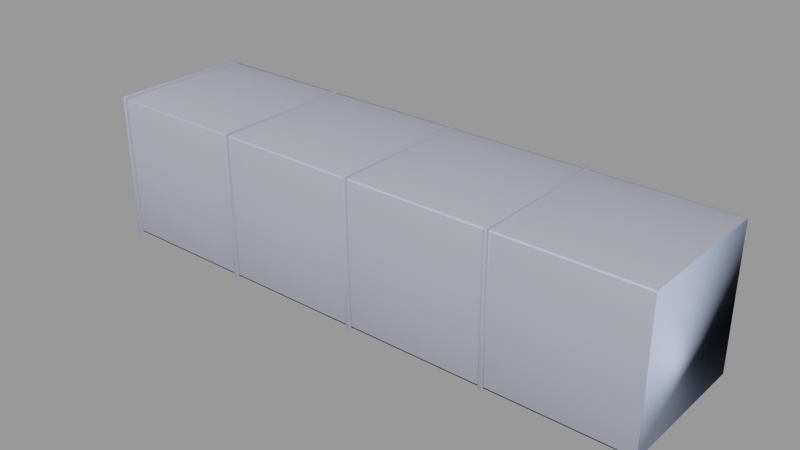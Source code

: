 # Source: vent_system_straight_256.blend  (saved by Blender 2.92.15; exported with 4.5.12 LTS)
import bpy
from mathutils import Matrix  # noqa: F401  (used for matrix-valued properties, if any)

bpy.ops.wm.read_factory_settings(use_empty=True)
scene = bpy.context.scene
scene.name = 'vent_system_straight_256.qc'

# ---- collections
col_vent_system_straight_256 = bpy.data.collections.new('vent_system_straight_256'); scene.collection.children.link(col_vent_system_straight_256)

# ---- materials (node trees are filled in below, after node groups)
mat_vent_system01 = bpy.data.materials.new('vent_system01')
mat_vent_system01.use_transparent_shadow = False
mat_vent_system01.diffuse_color = (0.4143, 0.4182, 0.5081, 1.0)
mat_phy = bpy.data.materials.new('  phy')
mat_phy.use_transparent_shadow = False
mat_phy.diffuse_color = (0.5318, 0.6084, 0.8458, 1.0)

# ---- material node trees

# ---- meshes
me_vent_system_straight_256_reference = bpy.data.meshes.new('vent_system_straight_256_reference')
me_vent_system_straight_256_reference.from_pydata([(160.7, -31.63, -32.0), (160.7, 32.78, -33.22), (160.7, 31.63, -32.0), (160.7, -32.78, -33.22), (31.25, -32.0, -31.63), (31.25, -32.0, 31.63), (2e-06, -34.5, -2.6e-05), (-31.29, 31.63, 32.0), (-31.29, -31.63, 32.0), (-0.08499, -2.6e-05, 34.5), (31.25, 31.63, 32.0), (31.25, -31.63, 32.0), (-31.29, -32.0, 31.63), (-31.29, -32.0, -31.63), (-31.29, -31.63, -32.0), (31.25, -31.63, -32.0), (159.3, 32.0, -31.63), (128.0, 34.5, 2.6e-05), (159.3, 32.0, 31.63), (96.71, 32.0, 31.63), (96.71, 32.0, -31.63), (31.29, 32.78, -33.22), (32.71, 33.22, -32.78), (32.71, 32.78, -33.22), (31.29, 33.22, -32.78), (32.71, 32.78, 33.22), (31.29, -32.78, 33.22), (32.71, -32.78, 33.22), (31.29, 32.78, 33.22), (-31.29, 32.78, -33.22), (-31.29, 31.63, -32.0), (-31.29, -32.78, -33.22), (96.71, 31.63, -32.0), (96.71, -32.78, -33.22), (96.71, 32.78, -33.22), (96.71, -31.63, -32.0), (32.71, -31.63, -32.0), (32.71, 31.63, -32.0), (32.71, -32.78, -33.22), (160.7, -31.63, 32.0), (160.7, 32.78, 33.22), (160.7, -32.78, 33.22), (160.7, 31.63, 32.0), (96.71, -31.63, 32.0), (96.71, 32.78, 33.22), (96.71, -32.78, 33.22), (96.71, 31.63, 32.0), (32.71, -31.63, 32.0), (32.71, 31.63, 32.0), (-31.29, -32.78, 33.22), (-31.29, 32.78, 33.22), (159.3, 32.78, -33.22), (159.3, -32.78, -33.22), (223.3, -31.63, -32.0), (160.7, -32.0, -31.63), (223.3, -32.0, -31.63), (159.3, -33.22, -32.78), (160.7, -33.22, -32.78), (160.7, -33.22, 32.78), (159.3, -33.22, 32.78), (159.3, -32.78, 33.22), (159.3, -32.0, -31.63), (159.3, -31.63, -32.0), (96.71, -32.0, -31.63), (159.3, 33.22, -32.78), (160.7, 33.22, -32.78), (159.3, 32.78, 33.22), (159.3, 31.63, -32.0), (159.3, 33.22, 32.78), (160.7, 33.22, 32.78), (95.29, -32.78, -33.22), (95.29, 32.78, -33.22), (223.3, 32.0, 31.63), (223.3, 31.63, 32.0), (160.7, 32.0, 31.63), (159.3, 31.63, 32.0), (95.29, -33.22, -32.78), (96.71, -33.22, -32.78), (95.29, -33.22, 32.78), (96.71, -33.22, 32.78), (95.29, -32.78, 33.22), (95.25, -32.0, -31.63), (32.71, -32.0, -31.63), (95.25, -31.63, -32.0), (95.29, 33.22, -32.78), (96.71, 33.22, -32.78), (95.29, 32.78, 33.22), (32.71, 32.0, -31.63), (95.25, 32.0, -31.63), (95.25, 31.63, -32.0), (63.92, 2.9e-05, -34.5), (96.71, 33.22, 32.78), (95.29, 33.22, 32.78), (31.29, -32.78, -33.22), (95.25, 32.0, 31.63), (32.71, 32.0, 31.63), (95.25, 31.63, 32.0), (-31.29, 32.0, -31.63), (31.25, 31.63, -32.0), (31.25, 32.0, -31.63), (-32.71, 32.78, -33.22), (-32.71, -32.78, -33.22), (31.25, 32.0, 31.63), (-31.29, 32.0, 31.63), (-31.29, 33.22, -32.78), (-32.71, 33.22, -32.78), (-32.71, -32.78, 33.22), (-32.71, 32.78, 33.22), (223.3, 32.0, -31.63), (160.7, 32.0, -31.63), (223.3, 31.63, -32.0), (95.25, -31.63, 32.0), (159.3, -31.63, 32.0), (-32.71, -31.63, 32.0), (-32.71, -33.22, 32.78), (-32.71, -32.0, 31.63), (-32.71, -33.22, -32.78), (-32.71, -32.0, -31.63), (-32.71, -31.63, -32.0), (-32.71, 31.63, -32.0), (-32.71, 31.63, 32.0), (63.92, -2.3e-05, 34.5), (32.71, -32.0, 31.63), (95.25, -32.0, 31.63), (-2e-06, 34.5, 2.6e-05), (-0.08499, 2.6e-05, -34.5), (160.7, -32.0, 31.63), (223.3, -32.0, 31.63), (223.3, -31.63, 32.0), (191.9, -1.8e-05, 34.5), (127.9, -2e-05, 34.5), (96.71, -32.0, 31.63), (159.3, -32.0, 31.63), (31.29, 33.22, 32.78), (32.71, 33.22, 32.78), (-32.71, 33.22, 32.78), (-31.29, 33.22, 32.78), (31.29, -33.22, 32.78), (31.29, -33.22, -32.78), (192.0, -34.5, -2.6e-05), (-32.71, 32.0, -31.63), (-32.71, 32.0, 31.63), (32.71, -33.22, -32.78), (32.71, -33.22, 32.78), (-31.29, -33.22, -32.78), (-31.29, -33.22, 32.78), (191.9, 3.4e-05, -34.5), (192.0, 34.5, 2.6e-05), (64.0, 34.5, 2.6e-05), (64.0, -34.5, -2.6e-05), (127.9, 3.2e-05, -34.5), (128.0, -34.5, -2.6e-05)], [], [(0, 1, 2), (0, 3, 1), (4, 5, 6), (7, 8, 9), (10, 7, 9), (10, 9, 11), (9, 8, 11), (5, 11, 8), (5, 8, 12), (6, 5, 12), (13, 6, 12), (13, 4, 6), (14, 4, 13), (14, 15, 4), (16, 17, 18), (17, 19, 18), (20, 19, 17), (16, 20, 17), (21, 22, 23), (21, 24, 22), (25, 26, 27), (25, 28, 26), (14, 29, 30), (14, 31, 29), (32, 33, 34), (32, 35, 33), (36, 23, 37), (36, 38, 23), (39, 40, 41), (39, 42, 40), (43, 44, 45), (43, 46, 44), (25, 47, 48), (25, 27, 47), (7, 49, 8), (7, 50, 49), (51, 3, 52), (51, 1, 3), (53, 54, 0), (53, 55, 54), (56, 52, 3), (56, 3, 57), (58, 56, 57), (58, 59, 56), (58, 60, 59), (58, 41, 60), (61, 35, 62), (61, 63, 35), (64, 1, 51), (64, 65, 1), (60, 40, 66), (60, 41, 40), (32, 16, 67), (32, 20, 16), (68, 66, 40), (68, 40, 69), (65, 68, 69), (65, 64, 68), (34, 70, 71), (34, 33, 70), (72, 42, 73), (72, 74, 42), (75, 19, 46), (75, 18, 19), (33, 76, 70), (33, 77, 76), (77, 78, 76), (77, 79, 78), (79, 80, 78), (79, 45, 80), (36, 81, 82), (36, 83, 81), (34, 84, 85), (34, 71, 84), (86, 45, 44), (86, 80, 45), (87, 88, 89), (87, 89, 37), (37, 89, 90), (37, 90, 36), (90, 83, 36), (89, 83, 90), (84, 91, 85), (84, 92, 91), (92, 44, 91), (92, 86, 44), (38, 21, 23), (38, 93, 21), (48, 94, 95), (48, 96, 94), (97, 98, 30), (97, 99, 98), (31, 100, 29), (31, 101, 100), (7, 102, 103), (7, 10, 102), (100, 104, 29), (100, 105, 104), (50, 106, 49), (50, 107, 106), (108, 2, 109), (108, 110, 2), (11, 28, 10), (11, 26, 28), (96, 80, 86), (96, 111, 80), (75, 60, 66), (75, 112, 60), (62, 51, 52), (62, 67, 51), (98, 93, 15), (98, 21, 93), (83, 71, 70), (83, 89, 71), (113, 114, 106), (113, 115, 114), (115, 116, 114), (115, 117, 116), (117, 101, 116), (117, 118, 101), (119, 101, 118), (119, 100, 101), (113, 107, 120), (113, 106, 107), (48, 47, 121), (96, 48, 121), (96, 121, 111), (121, 47, 111), (122, 111, 47), (122, 123, 111), (97, 103, 124), (124, 103, 102), (99, 124, 102), (99, 97, 124), (30, 125, 14), (125, 15, 14), (98, 15, 125), (30, 98, 125), (126, 127, 128), (126, 128, 39), (129, 39, 128), (42, 39, 129), (73, 42, 129), (73, 129, 128), (46, 43, 130), (75, 46, 130), (75, 130, 112), (130, 43, 112), (112, 43, 131), (112, 131, 132), (133, 22, 24), (133, 134, 22), (28, 134, 133), (28, 25, 134), (135, 104, 105), (135, 136, 104), (107, 136, 135), (107, 50, 136), (56, 62, 52), (56, 61, 62), (59, 61, 56), (59, 132, 61), (60, 132, 59), (60, 112, 132), (80, 111, 123), (80, 123, 78), (81, 78, 123), (81, 76, 78), (70, 76, 81), (70, 81, 83), (64, 51, 67), (64, 67, 16), (16, 68, 64), (16, 18, 68), (18, 66, 68), (18, 75, 66), (86, 94, 96), (86, 92, 94), (84, 94, 92), (84, 88, 94), (71, 88, 84), (71, 89, 88), (5, 26, 11), (5, 137, 26), (4, 137, 5), (4, 138, 137), (15, 138, 4), (15, 93, 138), (54, 139, 126), (139, 127, 126), (55, 127, 139), (54, 55, 139), (7, 136, 50), (7, 103, 136), (103, 104, 136), (103, 97, 104), (97, 29, 104), (97, 30, 29), (69, 40, 42), (69, 42, 74), (74, 65, 69), (74, 109, 65), (109, 1, 65), (109, 2, 1), (48, 134, 25), (48, 95, 134), (95, 22, 134), (95, 87, 22), (87, 23, 22), (87, 37, 23), (119, 105, 100), (119, 140, 105), (140, 135, 105), (140, 141, 135), (141, 107, 135), (141, 120, 107), (36, 142, 38), (36, 82, 142), (82, 143, 142), (82, 122, 143), (122, 27, 143), (122, 47, 27), (14, 144, 31), (14, 13, 144), (13, 145, 144), (13, 12, 145), (12, 49, 145), (12, 8, 49), (58, 39, 41), (58, 126, 39), (57, 126, 58), (57, 54, 126), (57, 0, 54), (57, 3, 0), (2, 146, 0), (146, 53, 0), (110, 53, 146), (2, 110, 146), (79, 43, 45), (79, 131, 43), (77, 131, 79), (77, 63, 131), (33, 63, 77), (33, 35, 63), (44, 46, 19), (44, 19, 91), (20, 91, 19), (20, 85, 91), (34, 85, 20), (34, 20, 32), (109, 74, 147), (147, 74, 72), (108, 147, 72), (108, 109, 147), (87, 95, 148), (148, 95, 94), (88, 148, 94), (88, 87, 148), (82, 149, 122), (149, 123, 122), (81, 123, 149), (82, 81, 149), (99, 21, 98), (99, 24, 21), (102, 24, 99), (102, 133, 24), (10, 133, 102), (10, 28, 133), (114, 49, 106), (114, 145, 49), (116, 145, 114), (116, 144, 145), (101, 144, 116), (101, 31, 144), (137, 27, 26), (137, 143, 27), (138, 143, 137), (138, 142, 143), (93, 142, 138), (93, 38, 142), (32, 67, 150), (67, 62, 150), (150, 62, 35), (32, 150, 35), (61, 132, 151), (151, 132, 131), (63, 151, 131), (63, 61, 151)])
me_vent_system_straight_256_reference.polygons.foreach_set('use_smooth', [True] * 288)
_k = set([(0, 2), (0, 54), (1, 3), (1, 65), (2, 109), (3, 57), (4, 5), (4, 15), (5, 11), (7, 8), (7, 103), (8, 12), (10, 11), (10, 102), (12, 13), (13, 14), (14, 30), (15, 98), (16, 18), (16, 67), (18, 75), (19, 20), (19, 46), (20, 32), (21, 24), (21, 93), (22, 23), (22, 24), (22, 134), (23, 38), (24, 133), (25, 27), (25, 134), (26, 28), (26, 137), (27, 143), (28, 133), (29, 31), (29, 104), (30, 97), (31, 144), (32, 35), (33, 34), (33, 77), (34, 85), (35, 63), (36, 37), (36, 82), (37, 87), (38, 142), (39, 42), (39, 126), (40, 41), (40, 69), (41, 58), (42, 74), (43, 46), (43, 131), (44, 45), (44, 91), (45, 79), (47, 48), (47, 122), (48, 95), (49, 50), (49, 145), (50, 136), (51, 52), (51, 64), (52, 56), (54, 126), (56, 59), (57, 58), (59, 60), (60, 66), (61, 62), (61, 132), (62, 67), (63, 131), (64, 65), (64, 68), (65, 69), (66, 68), (70, 71), (70, 76), (71, 84), (74, 109), (75, 112), (76, 78), (77, 79), (78, 80), (80, 86), (81, 83), (81, 123), (82, 122), (83, 89), (84, 85), (84, 92), (85, 91), (86, 92), (87, 95), (88, 89), (88, 94), (93, 138), (94, 96), (96, 111), (97, 103), (98, 99), (99, 102), (100, 101), (100, 105), (101, 116), (104, 105), (104, 136), (105, 135), (106, 107), (106, 114), (107, 135), (111, 123), (112, 132), (114, 116), (137, 138), (142, 143), (144, 145)])
me_vent_system_straight_256_reference.attributes.new('sharp_edge', 'BOOLEAN', 'EDGE').data.foreach_set('value', [ (min(e.vertices), max(e.vertices)) in _k for e in me_vent_system_straight_256_reference.edges])
_uv = me_vent_system_straight_256_reference.uv_layers.new(name='UVMap')
_uv.uv.foreach_set('vector', [0.2402, 0.9349, 0.01001, 0.9437, 0.01411, 0.9349, 0.2402, 0.9349, 0.2443, 0.9437, 0.01001, 0.9437, 0.4563, 0.006384, 0.4563, 0.4654, 0.3447, 0.2359, 0.2329, 0.927, 0.2329, 0.4681, 0.3444, 0.6975, 0.4563, 0.927, 0.2329, 0.927, 0.3444, 0.6975, 0.4563, 0.927, 0.3444, 0.6975, 0.4563, 0.4681, 0.3444, 0.6975, 0.2329, 0.4681, 0.4563, 0.4681, 0.4563, 0.4654, 0.4563, 0.4681, 0.2329, 0.4681, 0.4563, 0.4654, 0.2329, 0.4681, 0.2329, 0.4654, 0.3447, 0.2359, 0.4563, 0.4654, 0.2329, 0.4654, 0.2329, 0.006384, 0.3447, 0.2359, 0.2329, 0.4654, 0.2329, 0.006384, 0.4563, 0.006384, 0.3447, 0.2359, 0.2329, 0.003699, 0.4563, 0.006384, 0.2329, 0.006384, 0.2329, 0.003699, 0.4563, 0.003699, 0.4563, 0.006384, 0.2302, 0.4681, 0.1187, 0.6975, 0.2302, 0.927, 0.1187, 0.6975, 0.006867, 0.927, 0.2302, 0.927, 0.006867, 0.4681, 0.006867, 0.927, 0.1187, 0.6975, 0.2302, 0.4681, 0.006867, 0.4681, 0.1187, 0.6975, 0.2472, 0.9753, 0.2488, 0.9888, 0.2472, 0.992, 0.2472, 0.9753, 0.2488, 0.9785, 0.2488, 0.9888, 0.2428, 0.9794, 0.008591, 0.9898, 0.008591, 0.9794, 0.2428, 0.9794, 0.2428, 0.9898, 0.008591, 0.9898, 0.2402, 0.9349, 0.01001, 0.9437, 0.01411, 0.9349, 0.2402, 0.9349, 0.2443, 0.9437, 0.01001, 0.9437, 0.01411, 0.9349, 0.2443, 0.9437, 0.01001, 0.9437, 0.01411, 0.9349, 0.2402, 0.9349, 0.2443, 0.9437, 0.2402, 0.9349, 0.01001, 0.9437, 0.01411, 0.9349, 0.2402, 0.9349, 0.2443, 0.9437, 0.01001, 0.9437, 0.01269, 0.9706, 0.2428, 0.9794, 0.008591, 0.9794, 0.01269, 0.9706, 0.2387, 0.9706, 0.2428, 0.9794, 0.01269, 0.9706, 0.2428, 0.9794, 0.008591, 0.9794, 0.01269, 0.9706, 0.2387, 0.9706, 0.2428, 0.9794, 0.2428, 0.9794, 0.01269, 0.9706, 0.2387, 0.9706, 0.2428, 0.9794, 0.008591, 0.9794, 0.01269, 0.9706, 0.2387, 0.9706, 0.008591, 0.9794, 0.01269, 0.9706, 0.2387, 0.9706, 0.2428, 0.9794, 0.008591, 0.9794, 0.01001, 0.954, 0.2443, 0.9437, 0.2443, 0.954, 0.01001, 0.954, 0.01001, 0.9437, 0.2443, 0.9437, 0.4563, 0.003699, 0.2329, 0.006384, 0.2329, 0.003699, 0.4563, 0.003699, 0.4563, 0.006384, 0.2329, 0.006384, 0.484, 0.9459, 0.4856, 0.9427, 0.4856, 0.9594, 0.484, 0.9459, 0.4856, 0.9594, 0.484, 0.9562, 0.2498, 0.9562, 0.484, 0.9459, 0.484, 0.9562, 0.2498, 0.9562, 0.2498, 0.9459, 0.484, 0.9459, 0.2498, 0.9562, 0.2482, 0.9427, 0.2498, 0.9459, 0.2498, 0.9562, 0.2482, 0.9594, 0.2482, 0.9427, 0.4563, 0.006384, 0.2329, 0.003699, 0.4563, 0.003699, 0.4563, 0.006384, 0.2329, 0.006384, 0.2329, 0.003699, 0.2488, 0.9785, 0.2472, 0.992, 0.2472, 0.9753, 0.2488, 0.9785, 0.2488, 0.9888, 0.2472, 0.992, 0.008591, 0.9898, 0.2428, 0.9794, 0.2428, 0.9898, 0.008591, 0.9898, 0.008591, 0.9794, 0.2428, 0.9794, 0.00717, 0.4681, 0.2305, 0.4654, 0.2305, 0.4681, 0.00717, 0.4681, 0.00717, 0.4654, 0.2305, 0.4654, 0.483, 0.9785, 0.4846, 0.9753, 0.4846, 0.992, 0.483, 0.9785, 0.4846, 0.992, 0.483, 0.9888, 0.2488, 0.9888, 0.483, 0.9785, 0.483, 0.9888, 0.2488, 0.9888, 0.2488, 0.9785, 0.483, 0.9785, 0.01001, 0.9437, 0.2443, 0.954, 0.01001, 0.954, 0.01001, 0.9437, 0.2443, 0.9437, 0.2443, 0.954, 0.2305, 0.006384, 0.007171, 0.003699, 0.2305, 0.003699, 0.2305, 0.006384, 0.007171, 0.006384, 0.007171, 0.003699, 0.2305, 0.003699, 0.007171, 0.006384, 0.007171, 0.003699, 0.2305, 0.003699, 0.2305, 0.006384, 0.007171, 0.006384, 0.4856, 0.9594, 0.484, 0.9459, 0.4856, 0.9427, 0.4856, 0.9594, 0.484, 0.9562, 0.484, 0.9459, 0.484, 0.9562, 0.2498, 0.9459, 0.484, 0.9459, 0.484, 0.9562, 0.2498, 0.9562, 0.2498, 0.9459, 0.2498, 0.9562, 0.2482, 0.9427, 0.2498, 0.9459, 0.2498, 0.9562, 0.2482, 0.9594, 0.2482, 0.9427, 0.2329, 0.003699, 0.4563, 0.006384, 0.2329, 0.006384, 0.2329, 0.003699, 0.4563, 0.003699, 0.4563, 0.006384, 0.2472, 0.992, 0.2488, 0.9785, 0.2488, 0.9888, 0.2472, 0.992, 0.2472, 0.9753, 0.2488, 0.9785, 0.2428, 0.9898, 0.008591, 0.9794, 0.2428, 0.9794, 0.2428, 0.9898, 0.008591, 0.9898, 0.008591, 0.9794, 0.00717, 0.4654, 0.2305, 0.4654, 0.2305, 0.4681, 0.00717, 0.4654, 0.2305, 0.4681, 0.00717, 0.4681, 0.00717, 0.4681, 0.2305, 0.4681, 0.1187, 0.6975, 0.00717, 0.4681, 0.1187, 0.6975, 0.00717, 0.927, 0.1187, 0.6975, 0.2305, 0.927, 0.00717, 0.927, 0.2305, 0.4681, 0.2305, 0.927, 0.1187, 0.6975, 0.2488, 0.9785, 0.483, 0.9888, 0.2488, 0.9888, 0.2488, 0.9785, 0.483, 0.9785, 0.483, 0.9888, 0.483, 0.9785, 0.4846, 0.992, 0.483, 0.9888, 0.483, 0.9785, 0.4846, 0.9753, 0.4846, 0.992, 0.2443, 0.9437, 0.01001, 0.954, 0.01001, 0.9437, 0.2443, 0.9437, 0.2443, 0.954, 0.01001, 0.954, 0.007171, 0.003699, 0.2305, 0.006384, 0.007171, 0.006384, 0.007171, 0.003699, 0.2305, 0.003699, 0.2305, 0.006384, 0.00717, 0.4654, 0.2305, 0.4681, 0.00717, 0.4681, 0.00717, 0.4654, 0.2305, 0.4654, 0.2305, 0.4681, 0.2443, 0.9437, 0.01001, 0.954, 0.01001, 0.9437, 0.2443, 0.9437, 0.2443, 0.954, 0.01001, 0.954, 0.007171, 0.003699, 0.2305, 0.006384, 0.007171, 0.006384, 0.007171, 0.003699, 0.2305, 0.003699, 0.2305, 0.006384, 0.2472, 0.9753, 0.2488, 0.9888, 0.2472, 0.992, 0.2472, 0.9753, 0.2488, 0.9785, 0.2488, 0.9888, 0.2428, 0.9794, 0.008591, 0.9898, 0.008591, 0.9794, 0.2428, 0.9794, 0.2428, 0.9898, 0.008591, 0.9898, 0.2305, 0.4654, 0.00717, 0.4681, 0.00717, 0.4654, 0.2305, 0.4654, 0.2305, 0.4681, 0.00717, 0.4681, 0.01269, 0.9986, 0.2428, 0.9898, 0.2387, 0.9986, 0.01269, 0.9986, 0.008591, 0.9898, 0.2428, 0.9898, 0.2387, 0.9986, 0.008591, 0.9898, 0.2428, 0.9898, 0.2387, 0.9986, 0.01269, 0.9986, 0.008591, 0.9898, 0.2387, 0.9986, 0.008591, 0.9898, 0.2428, 0.9898, 0.2387, 0.9986, 0.01269, 0.9986, 0.008591, 0.9898, 0.2402, 0.9628, 0.01001, 0.954, 0.2443, 0.954, 0.2402, 0.9628, 0.01411, 0.9628, 0.01001, 0.954, 0.01411, 0.9628, 0.2443, 0.954, 0.2402, 0.9628, 0.01411, 0.9628, 0.01001, 0.954, 0.2443, 0.954, 0.2402, 0.9628, 0.01001, 0.954, 0.2443, 0.954, 0.2402, 0.9628, 0.01411, 0.9628, 0.01001, 0.954, 0.2525, 0.9343, 0.2498, 0.9459, 0.2482, 0.9427, 0.2525, 0.9343, 0.2539, 0.937, 0.2498, 0.9459, 0.2539, 0.937, 0.484, 0.9459, 0.2498, 0.9459, 0.2539, 0.937, 0.4799, 0.937, 0.484, 0.9459, 0.4799, 0.937, 0.4856, 0.9427, 0.484, 0.9459, 0.4799, 0.937, 0.4812, 0.9343, 0.4856, 0.9427, 0.01411, 0.9628, 0.2443, 0.954, 0.2402, 0.9628, 0.01411, 0.9628, 0.01001, 0.954, 0.2443, 0.954, 0.01269, 0.9986, 0.2428, 0.9898, 0.2387, 0.9986, 0.01269, 0.9986, 0.008591, 0.9898, 0.2428, 0.9898, 0.2329, 0.927, 0.2329, 0.4681, 0.3444, 0.6975, 0.4563, 0.927, 0.2329, 0.927, 0.3444, 0.6975, 0.4563, 0.927, 0.3444, 0.6975, 0.4563, 0.4681, 0.3444, 0.6975, 0.2329, 0.4681, 0.4563, 0.4681, 0.2329, 0.4654, 0.4563, 0.4681, 0.2329, 0.4681, 0.2329, 0.4654, 0.4563, 0.4654, 0.4563, 0.4681, 0.00717, 0.006384, 0.007171, 0.4654, 0.119, 0.2359, 0.119, 0.2359, 0.007171, 0.4654, 0.2305, 0.4654, 0.2305, 0.006384, 0.119, 0.2359, 0.2305, 0.4654, 0.2305, 0.006384, 0.00717, 0.006384, 0.119, 0.2359, 0.2332, 0.4681, 0.3447, 0.6975, 0.2332, 0.927, 0.3447, 0.6975, 0.4566, 0.927, 0.2332, 0.927, 0.4566, 0.4681, 0.4566, 0.927, 0.3447, 0.6975, 0.2332, 0.4681, 0.4566, 0.4681, 0.3447, 0.6975, 0.2329, 0.4654, 0.4563, 0.4654, 0.4563, 0.4681, 0.2329, 0.4654, 0.4563, 0.4681, 0.2329, 0.4681, 0.3444, 0.6975, 0.2329, 0.4681, 0.4563, 0.4681, 0.2329, 0.927, 0.2329, 0.4681, 0.3444, 0.6975, 0.4563, 0.927, 0.2329, 0.927, 0.3444, 0.6975, 0.4563, 0.927, 0.3444, 0.6975, 0.4563, 0.4681, 0.2329, 0.927, 0.2329, 0.4681, 0.3444, 0.6975, 0.4563, 0.927, 0.2329, 0.927, 0.3444, 0.6975, 0.4563, 0.927, 0.3444, 0.6975, 0.4563, 0.4681, 0.3444, 0.6975, 0.2329, 0.4681, 0.4563, 0.4681, 0.4563, 0.4681, 0.2329, 0.4681, 0.2329, 0.4654, 0.4563, 0.4681, 0.2329, 0.4654, 0.4563, 0.4654, 0.483, 0.9785, 0.2488, 0.9888, 0.2488, 0.9785, 0.483, 0.9785, 0.483, 0.9888, 0.2488, 0.9888, 0.4846, 0.9753, 0.483, 0.9888, 0.483, 0.9785, 0.4846, 0.9753, 0.4846, 0.992, 0.483, 0.9888, 0.483, 0.9785, 0.2488, 0.9888, 0.2488, 0.9785, 0.483, 0.9785, 0.483, 0.9888, 0.2488, 0.9888, 0.4846, 0.9753, 0.483, 0.9888, 0.483, 0.9785, 0.4846, 0.9753, 0.4846, 0.992, 0.483, 0.9888, 0.484, 0.9459, 0.4812, 0.9343, 0.4856, 0.9427, 0.484, 0.9459, 0.4799, 0.937, 0.4812, 0.9343, 0.2498, 0.9459, 0.4799, 0.937, 0.484, 0.9459, 0.2498, 0.9459, 0.2539, 0.937, 0.4799, 0.937, 0.2482, 0.9427, 0.2539, 0.937, 0.2498, 0.9459, 0.2482, 0.9427, 0.2525, 0.9343, 0.2539, 0.937, 0.2482, 0.9427, 0.2525, 0.9343, 0.2539, 0.937, 0.2482, 0.9427, 0.2539, 0.937, 0.2498, 0.9459, 0.4799, 0.937, 0.2498, 0.9459, 0.2539, 0.937, 0.4799, 0.937, 0.484, 0.9459, 0.2498, 0.9459, 0.4856, 0.9427, 0.484, 0.9459, 0.4799, 0.937, 0.4856, 0.9427, 0.4799, 0.937, 0.4812, 0.9343, 0.2488, 0.9785, 0.2472, 0.9753, 0.2516, 0.967, 0.2488, 0.9785, 0.2516, 0.967, 0.2529, 0.9696, 0.2529, 0.9696, 0.483, 0.9785, 0.2488, 0.9785, 0.2529, 0.9696, 0.4789, 0.9696, 0.483, 0.9785, 0.4789, 0.9696, 0.4846, 0.9753, 0.483, 0.9785, 0.4789, 0.9696, 0.4803, 0.967, 0.4846, 0.9753, 0.4846, 0.9753, 0.4789, 0.9696, 0.4803, 0.967, 0.4846, 0.9753, 0.483, 0.9785, 0.4789, 0.9696, 0.2488, 0.9785, 0.4789, 0.9696, 0.483, 0.9785, 0.2488, 0.9785, 0.2529, 0.9696, 0.4789, 0.9696, 0.2472, 0.9753, 0.2529, 0.9696, 0.2488, 0.9785, 0.2472, 0.9753, 0.2516, 0.967, 0.2529, 0.9696, 0.2539, 0.937, 0.2482, 0.9427, 0.2525, 0.9343, 0.2539, 0.937, 0.2498, 0.9459, 0.2482, 0.9427, 0.4799, 0.937, 0.2498, 0.9459, 0.2539, 0.937, 0.4799, 0.937, 0.484, 0.9459, 0.2498, 0.9459, 0.4812, 0.9343, 0.484, 0.9459, 0.4799, 0.937, 0.4812, 0.9343, 0.4856, 0.9427, 0.484, 0.9459, 0.006867, 0.4681, 0.1187, 0.6975, 0.006867, 0.927, 0.1187, 0.6975, 0.2302, 0.927, 0.006867, 0.927, 0.2302, 0.4681, 0.2302, 0.927, 0.1187, 0.6975, 0.006867, 0.4681, 0.2302, 0.4681, 0.1187, 0.6975, 0.4803, 1.0, 0.483, 0.9888, 0.4846, 0.992, 0.4803, 1.0, 0.4789, 0.9976, 0.483, 0.9888, 0.4789, 0.9976, 0.2488, 0.9888, 0.483, 0.9888, 0.4789, 0.9976, 0.2529, 0.9976, 0.2488, 0.9888, 0.2529, 0.9976, 0.2472, 0.992, 0.2488, 0.9888, 0.2529, 0.9976, 0.2516, 1.0, 0.2472, 0.992, 0.483, 0.9888, 0.4846, 0.992, 0.4803, 1.0, 0.483, 0.9888, 0.4803, 1.0, 0.4789, 0.9976, 0.4789, 0.9976, 0.2488, 0.9888, 0.483, 0.9888, 0.4789, 0.9976, 0.2529, 0.9976, 0.2488, 0.9888, 0.2529, 0.9976, 0.2472, 0.992, 0.2488, 0.9888, 0.2529, 0.9976, 0.2516, 1.0, 0.2472, 0.992, 0.4803, 1.0, 0.483, 0.9888, 0.4846, 0.992, 0.4803, 1.0, 0.4789, 0.9976, 0.483, 0.9888, 0.4789, 0.9976, 0.2488, 0.9888, 0.483, 0.9888, 0.4789, 0.9976, 0.2529, 0.9976, 0.2488, 0.9888, 0.2529, 0.9976, 0.2472, 0.992, 0.2488, 0.9888, 0.2529, 0.9976, 0.2516, 1.0, 0.2472, 0.992, 0.2516, 0.967, 0.2488, 0.9785, 0.2472, 0.9753, 0.2516, 0.967, 0.2529, 0.9696, 0.2488, 0.9785, 0.2529, 0.9696, 0.483, 0.9785, 0.2488, 0.9785, 0.2529, 0.9696, 0.4789, 0.9696, 0.483, 0.9785, 0.4789, 0.9696, 0.4846, 0.9753, 0.483, 0.9785, 0.4789, 0.9696, 0.4803, 0.967, 0.4846, 0.9753, 0.4812, 0.9677, 0.484, 0.9562, 0.4856, 0.9594, 0.4812, 0.9677, 0.4799, 0.965, 0.484, 0.9562, 0.4799, 0.965, 0.2498, 0.9562, 0.484, 0.9562, 0.4799, 0.965, 0.2539, 0.965, 0.2498, 0.9562, 0.2539, 0.965, 0.2482, 0.9594, 0.2498, 0.9562, 0.2539, 0.965, 0.2525, 0.9677, 0.2482, 0.9594, 0.4812, 0.9677, 0.484, 0.9562, 0.4856, 0.9594, 0.4812, 0.9677, 0.4799, 0.965, 0.484, 0.9562, 0.4799, 0.965, 0.2498, 0.9562, 0.484, 0.9562, 0.4799, 0.965, 0.2539, 0.965, 0.2498, 0.9562, 0.2539, 0.965, 0.2482, 0.9594, 0.2498, 0.9562, 0.2539, 0.965, 0.2525, 0.9677, 0.2482, 0.9594, 0.2498, 0.9562, 0.2525, 0.9677, 0.2482, 0.9594, 0.2498, 0.9562, 0.2539, 0.965, 0.2525, 0.9677, 0.484, 0.9562, 0.2539, 0.965, 0.2498, 0.9562, 0.484, 0.9562, 0.4799, 0.965, 0.2539, 0.965, 0.484, 0.9562, 0.4812, 0.9677, 0.4799, 0.965, 0.484, 0.9562, 0.4856, 0.9594, 0.4812, 0.9677, 0.4562, 0.927, 0.3447, 0.6975, 0.4562, 0.4681, 0.3447, 0.6975, 0.2328, 0.4681, 0.4562, 0.4681, 0.2328, 0.927, 0.2328, 0.4681, 0.3447, 0.6975, 0.4562, 0.927, 0.2328, 0.927, 0.3447, 0.6975, 0.2498, 0.9562, 0.2525, 0.9677, 0.2482, 0.9594, 0.2498, 0.9562, 0.2539, 0.965, 0.2525, 0.9677, 0.484, 0.9562, 0.2539, 0.965, 0.2498, 0.9562, 0.484, 0.9562, 0.4799, 0.965, 0.2539, 0.965, 0.4856, 0.9594, 0.4799, 0.965, 0.484, 0.9562, 0.4856, 0.9594, 0.4812, 0.9677, 0.4799, 0.965, 0.4846, 0.992, 0.4803, 1.0, 0.4789, 0.9976, 0.4846, 0.992, 0.4789, 0.9976, 0.483, 0.9888, 0.2529, 0.9976, 0.483, 0.9888, 0.4789, 0.9976, 0.2529, 0.9976, 0.2488, 0.9888, 0.483, 0.9888, 0.2472, 0.992, 0.2488, 0.9888, 0.2529, 0.9976, 0.2472, 0.992, 0.2529, 0.9976, 0.2516, 1.0, 0.2329, 0.4681, 0.2329, 0.927, 0.3447, 0.6975, 0.3447, 0.6975, 0.2329, 0.927, 0.4563, 0.927, 0.4563, 0.4681, 0.3447, 0.6975, 0.4563, 0.927, 0.4563, 0.4681, 0.2329, 0.4681, 0.3447, 0.6975, 0.00717, 0.006384, 0.007171, 0.4654, 0.119, 0.2359, 0.119, 0.2359, 0.007171, 0.4654, 0.2305, 0.4654, 0.2305, 0.006384, 0.119, 0.2359, 0.2305, 0.4654, 0.2305, 0.006384, 0.00717, 0.006384, 0.119, 0.2359, 0.00717, 0.006384, 0.119, 0.2359, 0.007171, 0.4654, 0.119, 0.2359, 0.2305, 0.4654, 0.007171, 0.4654, 0.2305, 0.006384, 0.2305, 0.4654, 0.119, 0.2359, 0.00717, 0.006384, 0.2305, 0.006384, 0.119, 0.2359, 0.2529, 0.9696, 0.2472, 0.9753, 0.2516, 0.967, 0.2529, 0.9696, 0.2488, 0.9785, 0.2472, 0.9753, 0.4789, 0.9696, 0.2488, 0.9785, 0.2529, 0.9696, 0.4789, 0.9696, 0.483, 0.9785, 0.2488, 0.9785, 0.4803, 0.967, 0.483, 0.9785, 0.4789, 0.9696, 0.4803, 0.967, 0.4846, 0.9753, 0.483, 0.9785, 0.2498, 0.9459, 0.2482, 0.9594, 0.2482, 0.9427, 0.2498, 0.9459, 0.2498, 0.9562, 0.2482, 0.9594, 0.484, 0.9459, 0.2498, 0.9562, 0.2498, 0.9459, 0.484, 0.9459, 0.484, 0.9562, 0.2498, 0.9562, 0.4856, 0.9427, 0.484, 0.9562, 0.484, 0.9459, 0.4856, 0.9427, 0.4856, 0.9594, 0.484, 0.9562, 0.2498, 0.9459, 0.2482, 0.9594, 0.2482, 0.9427, 0.2498, 0.9459, 0.2498, 0.9562, 0.2482, 0.9594, 0.484, 0.9459, 0.2498, 0.9562, 0.2498, 0.9459, 0.484, 0.9459, 0.484, 0.9562, 0.2498, 0.9562, 0.4856, 0.9427, 0.484, 0.9562, 0.484, 0.9459, 0.4856, 0.9427, 0.4856, 0.9594, 0.484, 0.9562, 0.2332, 0.4681, 0.4566, 0.4681, 0.3447, 0.6975, 0.4566, 0.4681, 0.4566, 0.927, 0.3447, 0.6975, 0.3447, 0.6975, 0.4566, 0.927, 0.2332, 0.927, 0.2332, 0.4681, 0.3447, 0.6975, 0.2332, 0.927, 0.4563, 0.4681, 0.4563, 0.927, 0.3447, 0.6975, 0.3447, 0.6975, 0.4563, 0.927, 0.2329, 0.927, 0.2329, 0.4681, 0.3447, 0.6975, 0.2329, 0.927, 0.2329, 0.4681, 0.4563, 0.4681, 0.3447, 0.6975])
me_vent_system_straight_256_reference.materials.append(mat_vent_system01)
me_vent_system_straight_256_reference.use_remesh_fix_poles = True
me_vent_system_straight_256_reference.use_remesh_preserve_attributes = False
me_vent_system_straight_256_reference.use_mirror_vertex_groups = False
me_vent_system_straight_256_reference.update()
me_vent_system_straight_256_reference.normals_split_custom_set([tuple(v) for v in zip(*[iter([1.0, -2.784e-06, 0.0, 1.0, 7.696e-06, 0.0, 1.0, 0.0, 0.0, 1.0, -2.784e-06, 0.0, 1.0, -1.718e-08, 0.0, 1.0, 7.696e-06, 0.0, 0.02833, -0.9598, -0.2793, 0.02833, -0.9598, 0.2793, 3.81e-05, -1.0, -7.14e-07, -0.02838, 0.2793, 0.9598, -0.02838, -0.2793, 0.9598, -0.0001394, -7.211e-07, 1.0, 0.02826, 0.2793, 0.9598, -0.02838, 0.2793, 0.9598, -0.0001394, -7.211e-07, 1.0, 0.02826, 0.2793, 0.9598, -0.0001394, -7.211e-07, 1.0, 0.02826, -0.2793, 0.9598, -0.0001394, -7.211e-07, 1.0, -0.02838, -0.2793, 0.9598, 0.02826, -0.2793, 0.9598, 0.02833, -0.9598, 0.2793, 0.02826, -0.2793, 0.9598, -0.02838, -0.2793, 0.9598, 0.02833, -0.9598, 0.2793, -0.02838, -0.2793, 0.9598, -0.0283, -0.9598, 0.2793, 3.81e-05, -1.0, -7.14e-07, 0.02833, -0.9598, 0.2793, -0.0283, -0.9598, 0.2793, -0.0283, -0.9598, -0.2793, 3.81e-05, -1.0, -7.14e-07, -0.0283, -0.9598, 0.2793, -0.0283, -0.9598, -0.2793, 0.02833, -0.9598, -0.2793, 3.81e-05, -1.0, -7.14e-07, -0.02838, -0.2793, -0.9598, 0.02833, -0.9598, -0.2793, -0.0283, -0.9598, -0.2793, -0.02838, -0.2793, -0.9598, 0.02826, -0.2793, -0.9598, 0.02833, -0.9598, -0.2793, 0.02833, 0.9598, -0.2793, 3.801e-05, 1.0, 7.902e-07, 0.02833, 0.9598, 0.2793, 3.801e-05, 1.0, 7.902e-07, -0.0283, 0.9598, 0.2793, 0.02833, 0.9598, 0.2793, -0.0283, 0.9598, -0.2793, -0.0283, 0.9598, 0.2793, 3.801e-05, 1.0, 7.902e-07, 0.02833, 0.9598, -0.2793, -0.0283, 0.9598, -0.2793, 3.801e-05, 1.0, 7.902e-07, 0.0, 0.3827, -0.9239, 0.0, 0.7071, -0.7071, 0.0, 0.3827, -0.9239, 0.0, 0.3827, -0.9239, 0.0, 0.7071, -0.7071, 0.0, 0.7071, -0.7071, -2.031e-08, 0.3827, 0.9239, -4.395e-07, -0.3827, 0.9239, -1.206e-06, -0.3826, 0.9239, -2.031e-08, 0.3827, 0.9239, 0.0, 0.3827, 0.9239, -4.395e-07, -0.3827, 0.9239, 1.0, 3.634e-07, -3.191e-08, 1.0, 3.386e-08, 1.876e-08, 1.0, 5.867e-08, 3.362e-08, 1.0, 3.634e-07, -3.191e-08, 1.0, 2.406e-06, -1.896e-08, 1.0, 3.386e-08, 1.876e-08, 1.0, -1.059e-05, 0.0, 1.0, -1.178e-06, 0.0, 1.0, 1.211e-05, 0.0, 1.0, -1.059e-05, 0.0, 1.0, -3.674e-06, 0.0, 1.0, -1.178e-06, 0.0, 1.0, -1.41e-07, 0.0, 1.0, 1.505e-07, 0.0, 1.0, 3.556e-06, 0.0, 1.0, -1.41e-07, 0.0, 1.0, -1.179e-06, 0.0, 1.0, 1.505e-07, 0.0, 1.0, -5.413e-06, 1.005e-05, 1.0, 1.912e-05, 8.558e-06, 1.0, -1.91e-05, 8.559e-06, 1.0, -5.413e-06, 1.005e-05, 1.0, 5.442e-06, 1.005e-05, 1.0, 1.912e-05, 8.558e-06, 1.0, 1.44e-06, 1.005e-05, 1.0, 1.103e-05, 8.558e-06, 1.0, -9.544e-06, 8.559e-06, 1.0, 1.44e-06, 1.005e-05, 1.0, 1.067e-05, 1.005e-05, 1.0, 1.103e-05, 8.558e-06, 1.0, 3.602e-06, 8.558e-06, 1.0, -3.556e-06, 1.005e-05, 1.0, 3.287e-06, 1.005e-05, 1.0, 3.602e-06, 8.558e-06, 1.0, -3.998e-06, 8.558e-06, 1.0, -3.556e-06, 1.005e-05, 1.0, 3.176e-06, 1.002e-05, 1.0, -3.035e-06, 8.577e-06, 1.0, -3.556e-06, 1.009e-05, 1.0, 3.176e-06, 1.002e-05, 1.0, 2.441e-06, 8.539e-06, 1.0, -3.035e-06, 8.577e-06, 0.0, 0.3827, -0.9239, 0.0, -0.3826, -0.9239, 0.0, -0.3827, -0.9239, 0.0, 0.3827, -0.9239, 0.0, 0.3827, -0.9239, 0.0, -0.3826, -0.9239, 0.02826, -0.2793, -0.9598, -0.0283, -0.9598, -0.2793, -0.02838, -0.2793, -0.9598, 0.02826, -0.2793, -0.9598, 0.02833, -0.9598, -0.2793, -0.0283, -0.9598, -0.2793, 0.0, -0.9239, -0.3827, 0.0, -0.3827, -0.9239, 0.0, -0.3826, -0.9239, 0.0, -0.9239, -0.3827, 0.0, -0.3826, -0.9239, 0.0, -0.9239, -0.3827, 7.464e-07, -0.9239, 0.3827, 0.0, -0.9239, -0.3827, 0.0, -0.9239, -0.3827, 7.464e-07, -0.9239, 0.3827, 0.0, -0.9239, 0.3827, 0.0, -0.9239, -0.3827, 7.464e-07, -0.9239, 0.3827, -2.533e-06, -0.3827, 0.9239, 0.0, -0.9239, 0.3827, 7.464e-07, -0.9239, 0.3827, -1.825e-06, -0.3827, 0.9239, -2.533e-06, -0.3827, 0.9239, 0.02833, -0.9598, -0.2793, -0.02838, -0.2793, -0.9598, 0.02826, -0.2793, -0.9598, 0.02833, -0.9598, -0.2793, -0.0283, -0.9598, -0.2793, -0.02838, -0.2793, -0.9598, 0.0, 0.7071, -0.7071, 0.0, 0.3827, -0.9239, 0.0, 0.3827, -0.9239, 0.0, 0.7071, -0.7071, 0.0, 0.7071, -0.7071, 0.0, 0.3827, -0.9239, -2.533e-06, -0.3827, 0.9239, -3.913e-08, 0.3826, 0.9239, 0.0, 0.3827, 0.9239, -2.533e-06, -0.3827, 0.9239, -1.825e-06, -0.3827, 0.9239, -3.913e-08, 0.3826, 0.9239, -0.02838, 0.2793, -0.9598, 0.02833, 0.9598, -0.2793, 0.02826, 0.2793, -0.9598, -0.02838, 0.2793, -0.9598, -0.0283, 0.9598, -0.2793, 0.02833, 0.9598, -0.2793, 0.0, 0.9239, 0.3827, 0.0, 0.3827, 0.9239, -3.913e-08, 0.3826, 0.9239, 0.0, 0.9239, 0.3827, -3.913e-08, 0.3826, 0.9239, 0.0, 0.9239, 0.3827, 0.0, 1.0, 6.804e-07, 0.0, 0.9239, 0.3827, 0.0, 0.9239, 0.3827, 0.0, 1.0, 6.804e-07, 0.0, 1.0, 6.796e-07, 0.0, 0.9239, 0.3827, 0.0, 0.3827, -0.9239, 0.0, -0.3827, -0.9239, 0.0, 0.3827, -0.9239, 0.0, 0.3827, -0.9239, 0.0, -0.3827, -0.9239, 0.0, -0.3827, -0.9239, 0.02833, 0.9598, 0.2793, -0.02838, 0.2793, 0.9598, 0.02826, 0.2793, 0.9598, 0.02833, 0.9598, 0.2793, -0.0283, 0.9598, 0.2793, -0.02838, 0.2793, 0.9598, 0.02826, 0.2793, 0.9598, -0.0283, 0.9598, 0.2793, -0.02838, 0.2793, 0.9598, 0.02826, 0.2793, 0.9598, 0.02833, 0.9598, 0.2793, -0.0283, 0.9598, 0.2793, 0.0, -0.3827, -0.9239, 0.0, -0.9239, -0.3827, 0.0, -0.3827, -0.9239, 0.0, -0.3827, -0.9239, 0.0, -0.9239, -0.3827, 0.0, -0.9239, -0.3827, 0.0, -0.9239, -0.3827, 0.0, -0.9239, 0.3827, 0.0, -0.9239, -0.3827, 0.0, -0.9239, -0.3827, 7.464e-07, -0.9239, 0.3827, 0.0, -0.9239, 0.3827, 7.464e-07, -0.9239, 0.3827, -1.206e-06, -0.3827, 0.9239, 0.0, -0.9239, 0.3827, 7.464e-07, -0.9239, 0.3827, -4.396e-07, -0.3827, 0.9239, -1.206e-06, -0.3827, 0.9239, -0.02838, -0.2793, -0.9598, 0.02833, -0.9598, -0.2793, -0.0283, -0.9598, -0.2793, -0.02838, -0.2793, -0.9598, 0.02826, -0.2793, -0.9598, 0.02833, -0.9598, -0.2793, 0.0, 0.3827, -0.9239, 0.0, 0.7071, -0.7071, 0.0, 0.7071, -0.7071, 0.0, 0.3827, -0.9239, 0.0, 0.3827, -0.9239, 0.0, 0.7071, -0.7071, -2.031e-08, 0.3827, 0.9239, -4.396e-07, -0.3827, 0.9239, 0.0, 0.3827, 0.9239, -2.031e-08, 0.3827, 0.9239, -1.206e-06, -0.3827, 0.9239, -4.396e-07, -0.3827, 0.9239, -0.0283, 0.9598, -0.2793, 0.02833, 0.9598, -0.2792, 0.02826, 0.2793, -0.9598, -0.0283, 0.9598, -0.2793, 0.02826, 0.2793, -0.9598, -0.02838, 0.2793, -0.9598, -0.02838, 0.2793, -0.9598, 0.02826, 0.2793, -0.9598, -0.0001394, 7.2e-07, -1.0, -0.02838, 0.2793, -0.9598, -0.0001394, 7.2e-07, -1.0, -0.02838, -0.2793, -0.9598, -0.0001394, 7.2e-07, -1.0, 0.02826, -0.2793, -0.9598, -0.02838, -0.2793, -0.9598, 0.02826, 0.2793, -0.9598, 0.02826, -0.2793, -0.9598, -0.0001394, 7.2e-07, -1.0, 0.0, 1.0, 6.557e-07, 0.0, 0.9239, 0.3827, 0.0, 1.0, 6.557e-07, 0.0, 1.0, 6.557e-07, 0.0, 0.9239, 0.3827, 0.0, 0.9239, 0.3827, 0.0, 0.9239, 0.3827, 0.0, 0.3827, 0.9239, 0.0, 0.9239, 0.3827, 0.0, 0.9239, 0.3827, -2.031e-08, 0.3827, 0.9239, 0.0, 0.3827, 0.9239, 0.0, -0.3827, -0.9239, 0.0, 0.3827, -0.9239, 0.0, 0.3827, -0.9239, 0.0, -0.3827, -0.9239, 0.0, -0.3827, -0.9239, 0.0, 0.3827, -0.9239, -0.02838, 0.2793, 0.9598, 0.02833, 0.9598, 0.2793, -0.0283, 0.9598, 0.2793, -0.02838, 0.2793, 0.9598, 0.02826, 0.2793, 0.9598, 0.02833, 0.9598, 0.2793, -0.0283, 0.9598, -0.2793, 0.02826, 0.2793, -0.9598, -0.02838, 0.2793, -0.9598, -0.0283, 0.9598, -0.2793, 0.02833, 0.9598, -0.2792, 0.02826, 0.2793, -0.9598, 0.0, -0.3827, -0.9239, 0.0, 0.3827, -0.9239, 0.0, 0.3827, -0.9239, 0.0, -0.3827, -0.9239, 0.0, -0.3827, -0.9239, 0.0, 0.3827, -0.9239, -0.02838, 0.2793, 0.9598, 0.02833, 0.9598, 0.2793, -0.0283, 0.9598, 0.2793, -0.02838, 0.2793, 0.9598, 0.02826, 0.2793, 0.9598, 0.02833, 0.9598, 0.2793, 0.0, 0.3827, -0.9239, 0.0, 0.7071, -0.7071, 0.0, 0.3827, -0.9239, 0.0, 0.3827, -0.9239, 0.0, 0.7071, -0.7071, 0.0, 0.7071, -0.7071, -2.031e-08, 0.3827, 0.9239, -4.395e-07, -0.3827, 0.9239, -1.206e-06, -0.3827, 0.9239, -2.031e-08, 0.3827, 0.9239, 0.0, 0.3826, 0.9239, -4.395e-07, -0.3827, 0.9239, 0.02833, 0.9598, -0.2793, -0.02838, 0.2793, -0.9598, -0.0283, 0.9598, -0.2793, 0.02833, 0.9598, -0.2793, 0.02826, 0.2793, -0.9598, -0.02838, 0.2793, -0.9598, -0.9997, -0.007919, 0.02256, -0.9997, 0.007619, 0.02284, -0.9997, 0.007952, 0.02253, -0.9997, -0.007919, 0.02256, -0.9997, -0.007622, 0.02284, -0.9997, 0.007619, 0.02284, -0.9997, 0.00795, 0.02253, -0.9997, -0.007618, 0.02284, -0.9997, 0.007584, 0.02288, -0.9997, 0.00795, 0.02253, -0.9997, -0.007917, 0.02256, -0.9997, -0.007618, 0.02284, -0.9997, 0.007915, 0.02257, -0.9997, -0.007614, 0.02285, -0.9997, 0.007592, 0.02287, -0.9997, 0.007915, 0.02257, -0.9997, -0.007917, 0.02256, -0.9997, -0.007614, 0.02285, -0.9997, -0.007755, -0.02262, -0.9997, 0.007679, -0.02269, -0.9997, -0.007645, -0.02273, -0.9997, -0.007755, -0.02262, -0.9997, 0.007755, -0.02262, -0.9997, 0.007679, -0.02269, -0.9997, 0.007825, -0.02255, -0.9997, -0.007598, -0.02276, -0.9997, -0.007821, -0.02255, -0.9997, 0.007825, -0.02255, -0.9997, 0.00764, -0.02273, -0.9997, -0.007598, -0.02276, -0.9997, -0.007792, -0.02258, -0.9997, 0.007595, -0.02277, -0.9997, -0.007636, -0.02273, -0.9997, -0.007792, -0.02258, -0.9997, 0.007862, -0.02251, -0.9997, 0.007595, -0.02277, -1.0, -1.862e-05, 8.043e-05, -1.0, -6.734e-05, 3.457e-05, -1.0, -3.464e-05, 6.847e-05, -1.0, -1.862e-05, 8.043e-05, -1.0, -7.517e-05, 2.242e-05, -1.0, -6.734e-05, 3.457e-05, -1.0, -7.517e-05, 2.242e-05, -1.0, 3.799e-05, -1.482e-05, -1.0, -6.734e-05, 3.457e-05, -1.0, -7.517e-05, 2.242e-05, -1.0, 1.786e-05, -2.086e-06, -1.0, 3.799e-05, -1.482e-05, -1.0, 1.786e-05, -2.086e-06, -1.0, 2.501e-05, -1.195e-05, -1.0, 3.799e-05, -1.482e-05, -1.0, 1.786e-05, -2.086e-06, -1.0, 0.0, 0.0, -1.0, 2.501e-05, -1.195e-05, -1.0, -8.842e-06, 9.966e-07, -1.0, 2.501e-05, -1.195e-05, -1.0, 0.0, 0.0, -1.0, -8.842e-06, 9.966e-07, -1.0, -2.389e-05, -2.192e-05, -1.0, 2.501e-05, -1.195e-05, -1.0, -1.862e-05, 8.043e-05, -1.0, 3.454e-05, 6.847e-05, -1.0, 2.128e-05, 8.043e-05, -1.0, -1.862e-05, 8.043e-05, -1.0, -3.464e-05, 6.847e-05, -1.0, 3.454e-05, 6.847e-05, -0.02838, 0.2793, 0.9598, -0.02838, -0.2793, 0.9598, -0.0001394, -7.199e-07, 1.0, 0.02826, 0.2793, 0.9598, -0.02838, 0.2793, 0.9598, -0.0001394, -7.199e-07, 1.0, 0.02826, 0.2793, 0.9598, -0.0001394, -7.199e-07, 1.0, 0.02826, -0.2793, 0.9598, -0.0001394, -7.199e-07, 1.0, -0.02838, -0.2793, 0.9598, 0.02826, -0.2793, 0.9598, -0.0283, -0.9598, 0.2793, 0.02826, -0.2793, 0.9598, -0.02838, -0.2793, 0.9598, -0.0283, -0.9598, 0.2793, 0.02833, -0.9598, 0.2793, 0.02826, -0.2793, 0.9598, -0.0283, 0.9598, -0.2793, -0.0283, 0.9598, 0.2793, 3.804e-05, 1.0, 7.426e-07, 3.804e-05, 1.0, 7.426e-07, -0.0283, 0.9598, 0.2793, 0.02833, 0.9598, 0.2793, 0.02833, 0.9598, -0.2792, 3.804e-05, 1.0, 7.426e-07, 0.02833, 0.9598, 0.2793, 0.02833, 0.9598, -0.2792, -0.0283, 0.9598, -0.2793, 3.804e-05, 1.0, 7.426e-07, -0.02838, 0.2793, -0.9598, -0.0001394, 7.235e-07, -1.0, -0.02838, -0.2793, -0.9598, -0.0001394, 7.235e-07, -1.0, 0.02826, -0.2793, -0.9598, -0.02838, -0.2793, -0.9598, 0.02826, 0.2793, -0.9598, 0.02826, -0.2793, -0.9598, -0.0001394, 7.235e-07, -1.0, -0.02838, 0.2793, -0.9598, 0.02826, 0.2793, -0.9598, -0.0001394, 7.235e-07, -1.0, -0.0283, -0.9598, 0.2793, 0.02833, -0.9598, 0.2793, 0.02826, -0.2793, 0.9598, -0.0283, -0.9598, 0.2793, 0.02826, -0.2793, 0.9598, -0.02838, -0.2793, 0.9598, -0.0001394, -7.163e-07, 1.0, -0.02838, -0.2793, 0.9598, 0.02826, -0.2793, 0.9598, -0.02838, 0.2793, 0.9598, -0.02838, -0.2793, 0.9598, -0.0001394, -7.163e-07, 1.0, 0.02826, 0.2793, 0.9598, -0.02838, 0.2793, 0.9598, -0.0001394, -7.163e-07, 1.0, 0.02826, 0.2793, 0.9598, -0.0001394, -7.163e-07, 1.0, 0.02826, -0.2793, 0.9598, -0.02838, 0.2793, 0.9598, -0.02838, -0.2793, 0.9598, -0.0001394, -7.187e-07, 1.0, 0.02826, 0.2793, 0.9598, -0.02838, 0.2793, 0.9598, -0.0001394, -7.187e-07, 1.0, 0.02826, 0.2793, 0.9598, -0.0001394, -7.187e-07, 1.0, 0.02826, -0.2793, 0.9598, -0.0001394, -7.187e-07, 1.0, -0.02838, -0.2793, 0.9598, 0.02826, -0.2793, 0.9598, 0.02826, -0.2793, 0.9598, -0.02838, -0.2793, 0.9598, -0.0283, -0.9598, 0.2793, 0.02826, -0.2793, 0.9598, -0.0283, -0.9598, 0.2793, 0.02833, -0.9598, 0.2792, 0.0, 0.9239, 0.3827, 0.0, 1.0, 7.366e-07, 0.0, 1.0, 7.377e-07, 0.0, 0.9239, 0.3827, 0.0, 0.9239, 0.3827, 0.0, 1.0, 7.366e-07, 0.0, 0.3827, 0.9239, 0.0, 0.9239, 0.3827, 0.0, 0.9239, 0.3827, 0.0, 0.3827, 0.9239, -2.031e-08, 0.3827, 0.9239, 0.0, 0.9239, 0.3827, 0.0, 0.9239, 0.3827, 0.0, 1.0, 6.557e-07, 0.0, 1.0, 6.557e-07, 0.0, 0.9239, 0.3827, 0.0, 0.9239, 0.3827, 0.0, 1.0, 6.557e-07, 0.0, 0.3826, 0.9239, 0.0, 0.9239, 0.3827, 0.0, 0.9239, 0.3827, 0.0, 0.3826, 0.9239, -2.031e-08, 0.3827, 0.9239, 0.0, 0.9239, 0.3827, -0.9997, -0.02271, -0.007681, -0.9997, -0.007755, -0.02262, -0.9997, -0.007645, -0.02273, -0.9997, -0.02271, -0.007681, -0.9997, -0.02266, -0.007729, -0.9997, -0.007755, -0.02262, -0.9997, -0.02275, 0.007689, -0.9997, -0.02266, -0.007729, -0.9997, -0.02271, -0.007681, -0.9997, -0.02275, 0.007689, -0.9997, -0.02261, 0.007841, -0.9997, -0.02266, -0.007729, -0.9997, -0.007614, 0.02285, -0.9997, -0.02261, 0.007841, -0.9997, -0.02275, 0.007689, -0.9997, -0.007614, 0.02285, -0.9997, -0.007917, 0.02256, -0.9997, -0.02261, 0.007841, -0.9997, -0.007618, 0.02284, -0.9997, -0.007917, 0.02256, -0.9997, -0.02261, 0.007832, -0.9997, -0.007618, 0.02284, -0.9997, -0.02261, 0.007832, -0.9997, -0.02276, 0.00768, -0.9997, -0.02255, -0.007842, -0.9997, -0.02276, 0.00768, -0.9997, -0.02261, 0.007832, -0.9997, -0.02255, -0.007842, -0.9997, -0.02272, -0.007664, -0.9997, -0.02276, 0.00768, -0.9997, -0.007636, -0.02273, -0.9997, -0.02272, -0.007664, -0.9997, -0.02255, -0.007842, -0.9997, -0.007636, -0.02273, -0.9997, -0.02255, -0.007842, -0.9997, -0.007792, -0.02258, -0.9997, 0.0227, -0.007684, -0.9997, 0.007679, -0.02269, -0.9997, 0.007755, -0.02262, -0.9997, 0.0227, -0.007684, -0.9997, 0.007755, -0.02262, -0.9997, 0.02262, -0.007769, -0.9997, 0.02262, -0.007769, -0.9997, 0.02276, 0.007672, -0.9997, 0.0227, -0.007684, -0.9997, 0.02262, -0.007769, -0.9997, 0.02261, 0.007836, -0.9997, 0.02276, 0.007672, -0.9997, 0.02261, 0.007836, -0.9997, 0.007592, 0.02287, -0.9997, 0.02276, 0.007672, -0.9997, 0.02261, 0.007836, -0.9997, 0.007915, 0.02257, -0.9997, 0.007592, 0.02287, -0.9997, 0.007584, 0.02288, -0.9997, 0.02261, 0.007833, -0.9997, 0.00795, 0.02253, -0.9997, 0.007584, 0.02288, -0.9997, 0.02276, 0.00768, -0.9997, 0.02261, 0.007833, -0.9997, 0.02271, -0.007668, -0.9997, 0.02261, 0.007833, -0.9997, 0.02276, 0.00768, -0.9997, 0.02271, -0.007668, -0.9997, 0.02261, -0.007775, -0.9997, 0.02261, 0.007833, -0.9997, 0.007595, -0.02277, -0.9997, 0.02261, -0.007775, -0.9997, 0.02271, -0.007668, -0.9997, 0.007595, -0.02277, -0.9997, 0.007862, -0.02251, -0.9997, 0.02261, -0.007775, -0.9997, -0.02261, 0.00783, -0.9997, -0.007622, 0.02284, -0.9997, -0.007919, 0.02256, -0.9997, -0.02261, 0.00783, -0.9997, -0.02276, 0.007678, -0.9997, -0.007622, 0.02284, -0.9997, -0.02262, -0.007768, -0.9997, -0.02276, 0.007678, -0.9997, -0.02261, 0.00783, -0.9997, -0.02262, -0.007768, -0.9997, -0.02273, -0.007653, -0.9997, -0.02276, 0.007678, -0.9997, -0.007821, -0.02255, -0.9997, -0.02273, -0.007653, -0.9997, -0.02262, -0.007768, -0.9997, -0.007821, -0.02255, -0.9997, -0.007598, -0.02276, -0.9997, -0.02273, -0.007653, -0.0283, -0.9598, -0.2793, 3.812e-05, -1.0, -7.259e-07, -0.0283, -0.9598, 0.2793, 3.812e-05, -1.0, -7.259e-07, 0.02833, -0.9598, 0.2793, -0.0283, -0.9598, 0.2793, 0.02833, -0.9598, -0.2793, 0.02833, -0.9598, 0.2793, 3.812e-05, -1.0, -7.259e-07, -0.0283, -0.9598, -0.2793, 0.02833, -0.9598, -0.2793, 3.812e-05, -1.0, -7.259e-07, 1.0, 3.176e-06, 1.002e-05, 1.0, 7.271e-06, 4.22e-06, 1.0, 2.441e-06, 8.539e-06, 1.0, 3.176e-06, 1.002e-05, 1.0, 1.073e-05, 2.63e-06, 1.0, 7.271e-06, 4.22e-06, 1.0, 1.073e-05, 2.63e-06, 1.0, -1.108e-06, -8.157e-08, 1.0, 7.271e-06, 4.22e-06, 1.0, 1.073e-05, 2.63e-06, 1.0, -2.112e-06, -1.429e-07, 1.0, -1.108e-06, -8.157e-08, 1.0, -2.112e-06, -1.429e-07, 1.0, 3.386e-08, 1.876e-08, 1.0, -1.108e-06, -8.157e-08, 1.0, -2.112e-06, -1.429e-07, 1.0, 5.867e-08, 3.362e-08, 1.0, 3.386e-08, 1.876e-08, 1.0, 1.65e-05, 4.22e-06, 1.0, 1.912e-05, 8.558e-06, 1.0, 5.442e-06, 1.005e-05, 1.0, 1.65e-05, 4.22e-06, 1.0, 5.442e-06, 1.005e-05, 1.0, 3.631e-06, 2.63e-06, 1.0, 3.631e-06, 2.63e-06, 1.0, 1.479e-05, -8.157e-08, 1.0, 1.65e-05, 4.22e-06, 1.0, 3.631e-06, 2.63e-06, 1.0, 1.05e-05, -1.429e-07, 1.0, 1.479e-05, -8.157e-08, 1.0, 1.05e-05, -1.429e-07, 1.0, 7.696e-06, 0.0, 1.0, 1.479e-05, -8.157e-08, 1.0, 1.05e-05, -1.429e-07, 1.0, 0.0, 0.0, 1.0, 7.696e-06, 0.0, 1.0, 3.287e-06, 1.005e-05, 1.0, 6.116e-06, 4.22e-06, 1.0, 3.602e-06, 8.558e-06, 1.0, 3.287e-06, 1.005e-05, 1.0, 7.164e-06, 2.63e-06, 1.0, 6.116e-06, 4.22e-06, 1.0, 7.164e-06, 2.63e-06, 1.0, -1.748e-07, -8.157e-08, 1.0, 6.116e-06, 4.22e-06, 1.0, 7.164e-06, 2.63e-06, 1.0, 4.288e-06, -1.429e-07, 1.0, -1.748e-07, -8.157e-08, 1.0, 4.288e-06, -1.429e-07, 1.0, 1.505e-07, 0.0, 1.0, -1.748e-07, -8.157e-08, 1.0, 4.288e-06, -1.429e-07, 1.0, 3.556e-06, 0.0, 1.0, 1.505e-07, 0.0, -1.0, -8.842e-06, 9.966e-07, -1.0, -2.782e-05, -1.519e-05, -1.0, -2.389e-05, -2.192e-05, -1.0, -8.842e-06, 9.966e-07, -1.0, -1.74e-05, 6.63e-06, -1.0, -2.782e-05, -1.519e-05, -1.0, -1.74e-05, 6.63e-06, -1.0, 6.891e-05, 3.378e-05, -1.0, -2.782e-05, -1.519e-05, -1.0, -1.74e-05, 6.63e-06, -1.0, 8.165e-05, 2.105e-05, -1.0, 6.891e-05, 3.378e-05, -1.0, 8.165e-05, 2.105e-05, -1.0, 3.454e-05, 6.847e-05, -1.0, 6.891e-05, 3.378e-05, -1.0, 8.165e-05, 2.105e-05, -1.0, 2.128e-05, 8.043e-05, -1.0, 3.454e-05, 6.847e-05, 1.0, -1.41e-07, 0.0, 1.0, 1.156e-06, 0.0, 1.0, -1.179e-06, 0.0, 1.0, -1.41e-07, 0.0, 1.0, 3.518e-06, -1.161e-09, 1.0, 1.156e-06, 0.0, 1.0, 3.518e-06, -1.161e-09, 1.0, -8.861e-06, 4.139e-06, 1.0, 1.156e-06, 0.0, 1.0, 3.518e-06, -1.161e-09, 1.0, -1.259e-05, 2.489e-06, 1.0, -8.861e-06, 4.139e-06, 1.0, -1.259e-05, 2.489e-06, 1.0, -3.998e-06, 8.558e-06, 1.0, -8.861e-06, 4.139e-06, 1.0, -1.259e-05, 2.489e-06, 1.0, -3.556e-06, 1.005e-05, 1.0, -3.998e-06, 8.558e-06, 1.0, 3.634e-07, -3.191e-08, 1.0, 1.924e-06, 0.0, 1.0, 2.406e-06, -1.896e-08, 1.0, 3.634e-07, -3.191e-08, 1.0, -4.576e-08, -1.161e-09, 1.0, 1.924e-06, 0.0, 1.0, -4.576e-08, -1.161e-09, 1.0, -5.605e-06, 4.139e-06, 1.0, 1.924e-06, 0.0, 1.0, -4.576e-08, -1.161e-09, 1.0, -8.722e-06, 2.489e-06, 1.0, -5.605e-06, 4.139e-06, 1.0, -8.722e-06, 2.489e-06, 1.0, -3.035e-06, 8.577e-06, 1.0, -5.605e-06, 4.139e-06, 1.0, -8.722e-06, 2.489e-06, 1.0, -3.556e-06, 1.009e-05, 1.0, -3.035e-06, 8.577e-06, 1.0, -2.18e-05, 4.22e-06, 1.0, -5.413e-06, 1.005e-05, 1.0, -1.91e-05, 8.559e-06, 1.0, -2.18e-05, 4.22e-06, 1.0, -1.254e-05, 2.63e-06, 1.0, -5.413e-06, 1.005e-05, 1.0, -1.235e-06, -8.157e-08, 1.0, -1.254e-05, 2.63e-06, 1.0, -2.18e-05, 4.22e-06, 1.0, -1.235e-06, -8.157e-08, 1.0, -3.556e-06, -1.429e-07, 1.0, -1.254e-05, 2.63e-06, 1.0, -1.235e-06, -8.157e-08, 1.0, -2.784e-06, 0.0, 1.0, -3.556e-06, -1.429e-07, 1.0, -1.235e-06, -8.157e-08, 1.0, -1.718e-08, 0.0, 1.0, -2.784e-06, 0.0, -0.02838, 0.2793, -0.9598, -0.0001394, 7.187e-07, -1.0, -0.02838, -0.2793, -0.9598, -0.0001394, 7.187e-07, -1.0, 0.02826, -0.2793, -0.9598, -0.02838, -0.2793, -0.9598, 0.02826, 0.2793, -0.9598, 0.02826, -0.2793, -0.9598, -0.0001394, 7.187e-07, -1.0, -0.02838, 0.2793, -0.9598, 0.02826, 0.2793, -0.9598, -0.0001394, 7.187e-07, -1.0, 1.0, -1.505e-05, 4.22e-06, 1.0, 1.44e-06, 1.005e-05, 1.0, -9.544e-06, 8.559e-06, 1.0, -1.505e-05, 4.22e-06, 1.0, -1.082e-05, 2.63e-06, 1.0, 1.44e-06, 1.005e-05, 1.0, -1.963e-07, -8.156e-08, 1.0, -1.082e-05, 2.63e-06, 1.0, -1.505e-05, 4.22e-06, 1.0, -1.963e-07, -8.156e-08, 1.0, -2.755e-06, -1.429e-07, 1.0, -1.082e-05, 2.63e-06, 1.0, -1.178e-06, 0.0, 1.0, -2.755e-06, -1.429e-07, 1.0, -1.963e-07, -8.156e-08, 1.0, -1.178e-06, 0.0, 1.0, -3.674e-06, 0.0, 1.0, -2.755e-06, -1.429e-07, 1.0, 1.103e-05, 8.558e-06, 1.0, 1.067e-05, 1.005e-05, 1.0, 1.418e-05, 2.489e-06, 1.0, 1.103e-05, 8.558e-06, 1.0, 1.418e-05, 2.489e-06, 1.0, 1.227e-05, 4.139e-06, 1.0, 1.648e-06, -1.161e-09, 1.0, 1.227e-05, 4.139e-06, 1.0, 1.418e-05, 2.489e-06, 1.0, 1.648e-06, -1.161e-09, 1.0, 2.336e-05, 0.0, 1.0, 1.227e-05, 4.139e-06, 1.0, 1.211e-05, 0.0, 1.0, 2.336e-05, 0.0, 1.0, 1.648e-06, -1.161e-09, 1.0, 1.211e-05, 0.0, 1.0, 1.648e-06, -1.161e-09, 1.0, -1.059e-05, 0.0, -0.0283, 0.9598, -0.2793, -0.0283, 0.9598, 0.2793, 3.803e-05, 1.0, 7.7e-07, 3.803e-05, 1.0, 7.7e-07, -0.0283, 0.9598, 0.2793, 0.02833, 0.9598, 0.2793, 0.02833, 0.9598, -0.2793, 3.803e-05, 1.0, 7.7e-07, 0.02833, 0.9598, 0.2793, 0.02833, 0.9598, -0.2793, -0.0283, 0.9598, -0.2793, 3.803e-05, 1.0, 7.7e-07, -0.0283, 0.9598, -0.2793, -0.0283, 0.9598, 0.2793, 3.801e-05, 1.0, 6.806e-07, 3.801e-05, 1.0, 6.806e-07, -0.0283, 0.9598, 0.2793, 0.02833, 0.9598, 0.2793, 0.02833, 0.9598, -0.2792, 3.801e-05, 1.0, 6.806e-07, 0.02833, 0.9598, 0.2793, 0.02833, 0.9598, -0.2792, -0.0283, 0.9598, -0.2793, 3.801e-05, 1.0, 6.806e-07, -0.0283, -0.9598, -0.2793, 3.811e-05, -1.0, -8.105e-07, -0.0283, -0.9598, 0.2793, 3.811e-05, -1.0, -8.105e-07, 0.02833, -0.9598, 0.2793, -0.0283, -0.9598, 0.2793, 0.02833, -0.9598, -0.2793, 0.02833, -0.9598, 0.2793, 3.811e-05, -1.0, -8.105e-07, -0.0283, -0.9598, -0.2793, 0.02833, -0.9598, -0.2793, 3.811e-05, -1.0, -8.105e-07, -0.9997, 0.02262, -0.007772, -0.9997, 0.00764, -0.02273, -0.9997, 0.007825, -0.02255, -0.9997, 0.02262, -0.007772, -0.9997, 0.02269, -0.007691, -0.9997, 0.00764, -0.02273, -0.9997, 0.02261, 0.007831, -0.9997, 0.02269, -0.007691, -0.9997, 0.02262, -0.007772, -0.9997, 0.02261, 0.007831, -0.9997, 0.02276, 0.007678, -0.9997, 0.02269, -0.007691, -0.9997, 0.007952, 0.02253, -0.9997, 0.02276, 0.007678, -0.9997, 0.02261, 0.007831, -0.9997, 0.007952, 0.02253, -0.9997, 0.007619, 0.02284, -0.9997, 0.02276, 0.007678, 7.464e-07, -0.9239, 0.3827, -1.206e-06, -0.3827, 0.9239, -4.395e-07, -0.3827, 0.9239, 7.464e-07, -0.9239, 0.3827, 0.0, -0.9239, 0.3827, -1.206e-06, -0.3827, 0.9239, 0.0, -0.9239, -0.3827, 0.0, -0.9239, 0.3827, 7.464e-07, -0.9239, 0.3827, 0.0, -0.9239, -0.3827, 0.0, -0.9239, -0.3827, 0.0, -0.9239, 0.3827, 0.0, -0.3827, -0.9239, 0.0, -0.9239, -0.3827, 0.0, -0.9239, -0.3827, 0.0, -0.3827, -0.9239, 0.0, -0.3827, -0.9239, 0.0, -0.9239, -0.3827, 7.464e-07, -0.9239, 0.3827, -1.206e-06, -0.3826, 0.9239, -4.395e-07, -0.3827, 0.9239, 7.464e-07, -0.9239, 0.3827, 0.0, -0.9239, 0.3827, -1.206e-06, -0.3826, 0.9239, 0.0, -0.9239, -0.3827, 0.0, -0.9239, 0.3827, 7.464e-07, -0.9239, 0.3827, 0.0, -0.9239, -0.3827, 0.0, -0.9239, -0.3827, 0.0, -0.9239, 0.3827, 0.0, -0.3827, -0.9239, 0.0, -0.9239, -0.3827, 0.0, -0.9239, -0.3827, 0.0, -0.3827, -0.9239, 0.0, -0.3827, -0.9239, 0.0, -0.9239, -0.3827, -0.02838, 0.2793, -0.9598, 0.02826, 0.2793, -0.9598, -0.0001394, 7.276e-07, -1.0, 0.02826, 0.2793, -0.9598, 0.02826, -0.2793, -0.9598, -0.0001394, 7.276e-07, -1.0, -0.0001394, 7.276e-07, -1.0, 0.02826, -0.2793, -0.9598, -0.02838, -0.2793, -0.9598, -0.02838, 0.2793, -0.9598, -0.0001394, 7.276e-07, -1.0, -0.02838, -0.2793, -0.9598, 0.02833, -0.9598, -0.2793, 0.02833, -0.9598, 0.2792, 3.813e-05, -1.0, -7.092e-07, 3.813e-05, -1.0, -7.092e-07, 0.02833, -0.9598, 0.2792, -0.0283, -0.9598, 0.2793, -0.0283, -0.9598, -0.2793, 3.813e-05, -1.0, -7.092e-07, -0.0283, -0.9598, 0.2793, -0.0283, -0.9598, -0.2793, 0.02833, -0.9598, -0.2793, 3.813e-05, -1.0, -7.092e-07])] * 3)])
me_vent_system_straight_256_physics = bpy.data.meshes.new('vent_system_straight_256_physics')
me_vent_system_straight_256_physics.from_pydata([(-32.71, 32.01, -32.01), (-32.71, 32.01, 32.01), (223.3, 32.01, -32.01), (223.3, 32.01, 32.01), (223.3, -32.01, -32.01), (-32.71, -32.01, -32.01), (223.3, -32.01, 32.01), (-32.71, -32.01, 32.01)], [], [(0, 1, 2), (2, 1, 3), (0, 2, 4), (0, 4, 5), (2, 6, 4), (2, 3, 6), (0, 5, 1), (1, 5, 7), (4, 7, 5), (4, 6, 7), (3, 1, 6), (1, 7, 6)])
me_vent_system_straight_256_physics.polygons.foreach_set('use_smooth', [True] * 12)
_uv = me_vent_system_straight_256_physics.uv_layers.new(name='UVMap')
_uv.uv.foreach_set('vector', [0.0, 0.0, 0.0, 0.0, 0.0, 0.0, 0.0, 0.0, 0.0, 0.0, 0.0, 0.0, 0.0, 0.0, 0.0, 0.0, 0.0, 0.0, 0.0, 0.0, 0.0, 0.0, 0.0, 0.0, 0.0, 0.0, 0.0, 0.0, 0.0, 0.0, 0.0, 0.0, 0.0, 0.0, 0.0, 0.0, 0.0, 0.0, 0.0, 0.0, 0.0, 0.0, 0.0, 0.0, 0.0, 0.0, 0.0, 0.0, 0.0, 0.0, 0.0, 0.0, 0.0, 0.0, 0.0, 0.0, 0.0, 0.0, 0.0, 0.0, 0.0, 0.0, 0.0, 0.0, 0.0, 0.0, 0.0, 0.0, 0.0, 0.0, 0.0, 0.0])
me_vent_system_straight_256_physics.materials.append(mat_phy)
me_vent_system_straight_256_physics.use_remesh_fix_poles = True
me_vent_system_straight_256_physics.use_remesh_preserve_attributes = False
me_vent_system_straight_256_physics.use_mirror_vertex_groups = False
me_vent_system_straight_256_physics.update()
me_vent_system_straight_256_physics.normals_split_custom_set([tuple(v) for v in zip(*[iter([-0.4444, 0.8889, -0.1112, -0.6963, -0.6963, -0.1741, -0.8728, 0.4365, 0.2182, -0.8728, 0.4365, 0.2182, -0.6963, -0.6963, -0.1741, -0.6963, -0.6963, 0.1742, -0.4444, 0.8889, -0.1112, -0.8728, 0.4365, 0.2182, 0.7043, 0.7044, 0.08802, -0.4444, 0.8889, -0.1112, 0.7043, 0.7044, 0.08802, 0.6666, 0.6667, -0.3335, -0.8728, 0.4365, 0.2182, 0.4365, -0.8728, 0.2182, 0.7043, 0.7044, 0.08802, -0.8728, 0.4365, 0.2182, -0.6963, -0.6963, 0.1742, 0.4365, -0.8728, 0.2182, -0.4444, 0.8889, -0.1112, 0.6666, 0.6667, -0.3335, -0.6963, -0.6963, -0.1741, -0.6963, -0.6963, -0.1741, 0.6666, 0.6667, -0.3335, 0.8889, -0.4445, -0.1112, 0.7043, 0.7044, 0.08802, 0.8889, -0.4445, -0.1112, 0.6666, 0.6667, -0.3335, 0.7043, 0.7044, 0.08802, 0.4365, -0.8728, 0.2182, 0.8889, -0.4445, -0.1112, -0.6963, -0.6963, 0.1742, -0.6963, -0.6963, -0.1741, 0.4365, -0.8728, 0.2182, -0.6963, -0.6963, -0.1741, 0.8889, -0.4445, -0.1112, 0.4365, -0.8728, 0.2182])] * 3)])
arm_vent_system_straight_256_qc_skeleton = bpy.data.armatures.new('vent_system_straight_256.qc_skeleton')  # bones are not reproduced

# ---- objects
ob_vent_system_straight_256_qc_skeleton = bpy.data.objects.new('vent_system_straight_256.qc_skeleton', arm_vent_system_straight_256_qc_skeleton)
ob_vent_system_straight_256_reference = bpy.data.objects.new('vent_system_straight_256_reference', me_vent_system_straight_256_reference)
ob_vent_system_straight_256_physics = bpy.data.objects.new('vent_system_straight_256_physics', me_vent_system_straight_256_physics)

# ---- transforms, parenting, visibility, modifiers, constraints
ob_vent_system_straight_256_qc_skeleton.location = (0.0, 0.0, 0.0)
ob_vent_system_straight_256_qc_skeleton.show_in_front = True
ob_vent_system_straight_256_qc_skeleton.lineart.crease_threshold = 0.0
ob_vent_system_straight_256_reference.parent = ob_vent_system_straight_256_qc_skeleton
ob_vent_system_straight_256_reference.location = (0.0, 0.0, 0.0)
ob_vent_system_straight_256_reference.lineart.crease_threshold = 0.0
_vg = ob_vent_system_straight_256_reference.vertex_groups.new(name='static_prop')
_vg.add([0, 1, 2, 3, 4, 5, 6, 7, 8, 9, 10, 11, 12, 13, 14, 15, 16, 17, 18, 19, 20, 21, 22, 23, 24, 25, 26, 27, 28, 29, 30, 31, 32, 33, 34, 35, 36, 37, 38, 39, 40, 41, 42, 43, 44, 45, 46, 47, 48, 49, 50, 51, 52, 53, 54, 55, 56, 57, 58, 59, 60, 61, 62, 63, 64, 65, 66, 67, 68, 69, 70, 71, 72, 73, 74, 75, 76, 77, 78, 79, 80, 81, 82, 83, 84, 85, 86, 87, 88, 89, 90, 91, 92, 93, 94, 95, 96, 97, 98, 99, 100, 101, 102, 103, 104, 105, 106, 107, 108, 109, 110, 111, 112, 113, 114, 115, 116, 117, 118, 119, 120, 121, 122, 123, 124, 125, 126, 127, 128, 129, 130, 131, 132, 133, 134, 135, 136, 137, 138, 139, 140, 141, 142, 143, 144, 145, 146, 147, 148, 149, 150, 151], 1.0, 'REPLACE')
_m = ob_vent_system_straight_256_reference.modifiers.new('Armature', 'ARMATURE')
_m.object = ob_vent_system_straight_256_qc_skeleton
ob_vent_system_straight_256_physics.parent = ob_vent_system_straight_256_qc_skeleton
ob_vent_system_straight_256_physics.location = (0.0, 0.0, 0.0)
ob_vent_system_straight_256_physics.display_type = 'SOLID'
ob_vent_system_straight_256_physics.show_wire = True
ob_vent_system_straight_256_physics.lineart.crease_threshold = 0.0
_vg = ob_vent_system_straight_256_physics.vertex_groups.new(name='static_prop')
_vg.add([0, 1, 2, 3, 4, 5, 6, 7], 1.0, 'REPLACE')
_m = ob_vent_system_straight_256_physics.modifiers.new('Armature', 'ARMATURE')
_m.object = ob_vent_system_straight_256_qc_skeleton

# ---- collection membership
scene.collection.objects.link(ob_vent_system_straight_256_qc_skeleton)
scene.collection.objects.link(ob_vent_system_straight_256_reference)
scene.collection.objects.link(ob_vent_system_straight_256_physics)
col_vent_system_straight_256.objects.link(ob_vent_system_straight_256_qc_skeleton)
col_vent_system_straight_256.objects.link(ob_vent_system_straight_256_reference)
col_vent_system_straight_256.objects.link(ob_vent_system_straight_256_physics)

# ---- scene / render settings (as saved in the file)
scene.frame_start = 1; scene.frame_end = 250; scene.frame_set(0)
scene.render.engine = 'BLENDER_EEVEE_NEXT'
scene.cycles.use_denoising = False
scene.cycles.samples = 128
scene.cycles.sampling_pattern = 'TABULATED_SOBOL'
scene.cycles.use_adaptive_sampling = False
scene.cycles.use_light_tree = False
scene.view_settings.view_transform = 'Filmic'
bpy.context.view_layer.update()

# ---- added for rendering (the .blend has no active camera and no usable light): camera, sun + grey world if the file has none
cam_auto = bpy.data.cameras.new('AutoCamera')
cam_auto.lens = 50.0
cam_auto.sensor_width = 36.0
cam_auto.clip_end = 4448.57
ob_auto_camera = bpy.data.objects.new('AutoCamera', cam_auto)
scene.collection.objects.link(ob_auto_camera)
ob_auto_camera.location = (348.771, -304.177, 202.785)
ob_auto_camera.rotation_euler = (1.09748, -7.21219e-08, 0.694738)
scene.camera = ob_auto_camera
light_auto_sun = bpy.data.lights.new('AutoSun', 'SUN')
light_auto_sun.energy = 3.0
light_auto_sun.angle = 0.0523599
ob_auto_sun = bpy.data.objects.new('AutoSun', light_auto_sun)
scene.collection.objects.link(ob_auto_sun)
ob_auto_sun.rotation_euler = (0.872665, 0.174533, 0.523599)
if scene.world is None:
    world_auto = bpy.data.worlds.new('AutoWorld')
    world_auto.color = (0.3, 0.3, 0.3)
    scene.world = world_auto
bpy.context.view_layer.update()
